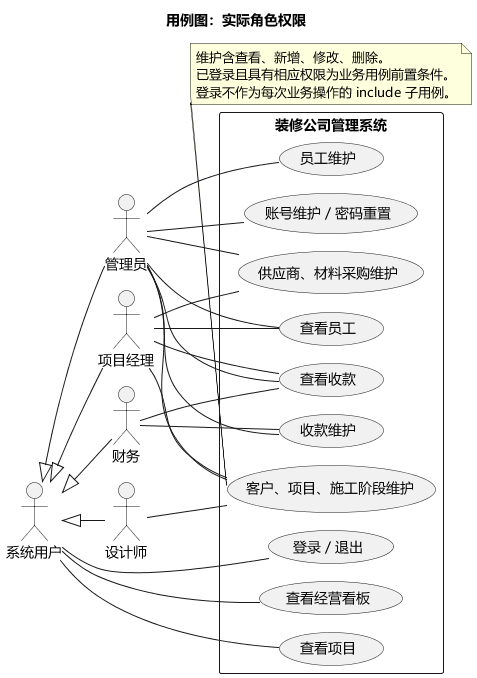

The diagram above was rendered by PlantUML. Its source (embedded in the PNG):
@startuml
!pragma layout smetana
skinparam defaultFontName Microsoft YaHei
left to right direction
title 用例图：实际角色权限
actor "系统用户" as User
actor "管理员" as Admin
actor "项目经理" as Manager
actor "财务" as Finance
actor "设计师" as Designer
User <|-- Admin
User <|-- Manager
User <|-- Finance
User <|-- Designer
rectangle "装修公司管理系统" {
  usecase "登录 / 退出" as Login
  usecase "查看经营看板" as Dashboard
  usecase "查看项目" as ViewProject
  usecase "客户、项目、施工阶段维护" as Work
  usecase "供应商、材料采购维护" as Supply
  usecase "查看员工" as ViewEmployee
  usecase "员工维护" as Employee
  usecase "账号维护 / 密码重置" as Account
  usecase "查看收款" as ViewPayment
  usecase "收款维护" as Payment
}
User -- Login
User -- Dashboard
User -- ViewProject
Admin -- Work
Manager -- Work
Designer -- Work
Admin -- Supply
Manager -- Supply
Admin -- ViewEmployee
Manager -- ViewEmployee
Admin -- Employee
Admin -- Account
Admin -- ViewPayment
Manager -- ViewPayment
Finance -- ViewPayment
Admin -- Payment
Finance -- Payment
note bottom of Work
维护含查看、新增、修改、删除。
已登录且具有相应权限为业务用例前置条件。
登录不作为每次业务操作的 include 子用例。
end note
@enduml